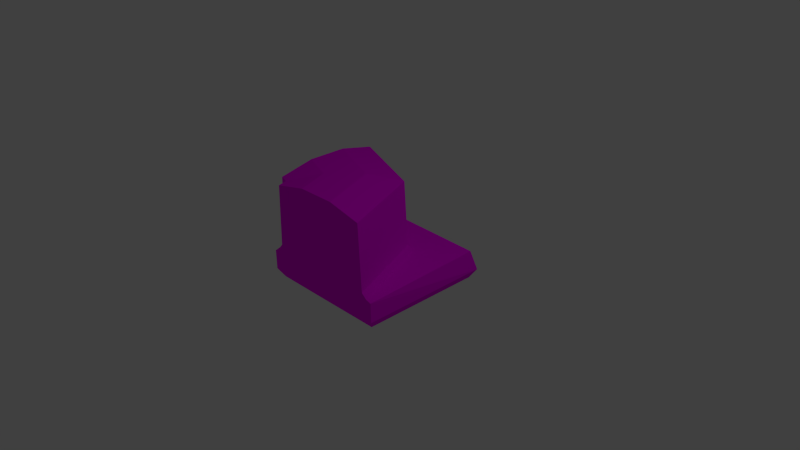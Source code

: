 # Source: Tile_Ground_Normal_wall_curved.blend  (saved by Blender 2.76.0; exported with 4.5.12 LTS)
import bpy
from mathutils import Matrix  # noqa: F401  (used for matrix-valued properties, if any)

bpy.ops.wm.read_factory_settings(use_empty=True)
scene = bpy.context.scene
scene.name = 'Scene'

# ---- collections
col_collection_1 = bpy.data.collections.new('Collection 1'); scene.collection.children.link(col_collection_1)

# ---- images (referenced by path relative to the original .blend; pixels are not part of the script)
import os
ASSET_DIR = os.environ.get("B2B_ASSET_DIR", "")  # directory of the original .blend (textures are referenced by path, not embedded)
HERE = os.path.dirname(os.path.abspath(__file__))  # packed textures are extracted next to this script under _unpacked/

def load_image(name, relpath, width, height, colorspace="sRGB"):
    """Load a texture the original file referenced (path relative to the .blend, or extracted next to this script)."""
    p = next((c for c in (os.path.join(HERE, relpath), os.path.join(ASSET_DIR, relpath)) if relpath and os.path.exists(c)), "")
    if p:
        img = bpy.data.images.load(p, check_existing=True)
        img.name = name
    else:  # same state as the original file: an image datablock whose file is absent (Cycles renders it pink)
        img = bpy.data.images.new(name, width, height)
        img.source = "FILE"
        img.filepath = "//" + (relpath or name)
    img.colorspace_settings.name = colorspace
    return img
img_wall_texture_psd = load_image('Wall_Texture.psd', 'Materials/Wall_Texture.psd', 1024, 1024, 'sRGB')

# ---- materials (node trees are filled in below, after node groups)
mat_wall_texture = bpy.data.materials.new('Wall_Texture')
mat_wall_texture.alpha_threshold = 0.0
mat_wall_texture.roughness = 0.5

# ---- material node trees
mat_wall_texture.use_nodes = True; mat_wall_texture.node_tree.nodes.clear()
_N = mat_wall_texture.node_tree.nodes; _L = mat_wall_texture.node_tree.links
n0 = _N.new('ShaderNodeOutputMaterial'); n0.name = 'Material Output'; n0.location = (300, 300)
n1 = _N.new('ShaderNodeBsdfDiffuse'); n1.name = 'Diffuse BSDF'; n1.location = (10, 300)
n2 = _N.new('ShaderNodeTexImage'); n2.name = 'Image Texture'; n2.location = (-180, 300)
n2.width = 140
n2.image = img_wall_texture_psd
_L.new(n1.outputs[0], n0.inputs[0])
_L.new(n2.outputs[0], n1.inputs[0])
n0.is_active_output = True

# ---- world
world_world = bpy.data.worlds.new('World'); scene.world = world_world
world_world.color = (0.05088, 0.05088, 0.05088)
world_world.use_sun_shadow = False
world_world.sun_shadow_jitter_overblur = 0.0
world_world.cycles.sampling_method = 'MANUAL'
world_world.cycles.sample_map_resolution = 256

# ---- cameras
cam_camera = bpy.data.cameras.new('Camera')
cam_camera.clip_end = 100.0
cam_camera.lens = 35.0
cam_camera.sensor_width = 32.0
cam_camera.sensor_height = 18.0
cam_camera.ortho_scale = 7.314
cam_camera.dof.focus_distance = 0.0

# ---- lights
light_lamp = bpy.data.lights.new('Lamp', 'POINT')
light_lamp.transmission_factor = 0.0
light_lamp.cutoff_distance = 30.0
light_lamp.energy = 100.0
light_lamp.shadow_buffer_clip_start = 1.001
light_lamp.shadow_soft_size = 0.1
light_lamp.shadow_maximum_resolution = 0.006
light_lamp.use_absolute_resolution = True
light_lamp.cycles.use_multiple_importance_sampling = False

# ---- meshes
me_cube = bpy.data.meshes.new('Cube')
me_cube.from_pydata([(-0.9204, -0.488, -0.9198), (0.9198, -0.488, 0.9235), (-0.9999, 0.9893, -0.7994), (0.7995, 0.9893, 1.0), (-0.9999, -0.357, -1.0), (1.0, -0.357, 1.0), (-0.9204, -0.488, -0.262), (0.262, -0.488, 0.9235), (-0.9999, 1.102, -0.2848), (0.2848, 1.102, 1.0), (0.2848, -0.357, 1.0), (-0.9999, -0.357, -0.2848), (-0.9999, -0.0683, -1.0), (1.0, -0.0683, 1.0), (-0.9999, -0.0683, -0.2848), (0.2848, -0.0683, 1.0), (-0.9999, -0.04718, -0.921), (0.921, -0.04718, 1.0), (-0.9999, -0.04414, -0.2848), (0.2848, -0.04414, 1.0), (-0.9999, 0.02256, -0.8389), (0.839, 0.02256, 1.0), (-0.9999, 0.01952, -0.2848), (0.2848, 0.01952, 1.0), (-0.9201, -0.488, 0.9217), (-0.9999, 0.9893, 0.7995), (-0.7995, 0.9893, 1.0), (-0.9204, -0.488, 1.431e-05), (0.0, -0.488, 0.9235), (-0.9999, 1.102, 1.443e-05), (0.0, 1.102, 1.0), (-1.0, -0.357, 1.0), (-0.9999, -0.357, 1.431e-05), (0.0, -0.357, 1.0), (-0.9204, -0.488, 0.262), (-0.262, -0.488, 0.9235), (-0.9999, 1.102, 0.2849), (-0.2848, 1.102, 1.0), (-0.2848, -0.357, 1.0), (-0.9999, -0.357, 0.2849), (-1.0, -0.0683, 1.0), (-0.9999, -0.0683, 1.431e-05), (0.0, -0.0683, 1.0), (-0.9999, -0.0683, 0.2849), (-0.2848, -0.0683, 1.0), (-0.9999, -0.04718, 0.921), (-0.921, -0.04718, 1.0), (-0.9999, -0.04414, 1.437e-05), (-0.9999, -0.04414, 0.2849), (0.0, -0.04414, 1.0), (-0.2848, -0.04414, 1.0), (-0.9999, 0.02256, 0.839), (-0.839, 0.02256, 1.0), (-0.9999, 0.01952, 1.437e-05), (-0.9999, 0.01952, 0.2849), (0.0, 0.01952, 1.0), (-0.2848, 0.01952, 1.0), (0.9199, -0.488, -0.9167), (0.2825, 0.9893, -0.2824), (-0.2828, 1.102, 0.2829), (-0.2818, -0.488, 0.2839), (0.9981, -0.357, -0.9993), (-0.09651, -0.488, 0.09867), (-0.08143, 1.102, 0.08144), (0.9283, -0.0683, -0.9246), (0.3684, -0.04718, -0.3684), (0.3104, 0.02256, -0.3104), (-0.8481, 0.9893, 0.8482), (-0.467, -0.488, 0.4692), (-0.4843, 1.102, 0.4843), (-0.9341, -0.04718, 0.9341), (-0.8761, 0.02256, 0.8761)], [], [(66, 58, 3, 21), (11, 6, 27, 32), (23, 9, 30, 55), (63, 59, 30, 9), (62, 7, 28, 60), (7, 10, 33, 28), (14, 11, 32, 41), (57, 61, 5, 1), (12, 4, 11, 14), (1, 5, 10, 7), (57, 1, 7, 62), (58, 63, 9, 3), (21, 3, 9, 23), (4, 0, 6, 11), (5, 13, 15, 10), (16, 12, 14, 18), (18, 14, 41, 47), (10, 15, 42, 33), (61, 64, 13, 5), (22, 18, 47, 53), (20, 16, 18, 22), (13, 17, 19, 15), (15, 19, 49, 42), (64, 65, 17, 13), (2, 20, 22, 8), (8, 22, 53, 29), (17, 21, 23, 19), (19, 23, 55, 49), (65, 66, 21, 17), (71, 52, 26, 67), (39, 32, 27, 34), (56, 55, 30, 37), (69, 37, 30, 59), (68, 60, 28, 35), (35, 28, 33, 38), (43, 41, 32, 39), (40, 43, 39, 31), (24, 34, 68), (67, 26, 37, 69), (52, 56, 37, 26), (31, 39, 34, 24), (31, 38, 44, 40), (45, 48, 43, 40), (48, 47, 41, 43), (38, 33, 42, 44), (54, 53, 47, 48), (51, 54, 48, 45), (44, 42, 49, 50), (25, 36, 54, 51), (36, 29, 53, 54), (46, 50, 56, 52), (50, 49, 55, 56), (70, 46, 52, 71), (45, 70, 71, 51), (25, 67, 69, 36), (24, 35, 38, 31), (34, 27, 60, 68), (36, 69, 59, 29), (51, 71, 67, 25), (16, 20, 66, 65), (12, 16, 65, 64), (4, 12, 64, 61), (2, 8, 63, 58), (0, 57, 62, 6), (0, 4, 61, 57), (6, 62, 60, 27), (8, 29, 59, 63), (20, 2, 58, 66), (40, 70, 45), (40, 44, 50, 46), (40, 46, 70), (24, 68, 35)])
_uv = me_cube.uv_layers.new(name='UVMap')
_uv.uv.foreach_set('vector', [0.6265, 0.2415, 0.3465, 0.2403, 0.3465, 0.0266, 0.6265, 0.02318, 0.8333, 0.4305, 0.8552, 0.4343, 0.8552, 0.4754, 0.8333, 0.4752, 0.5599, 0.2852, 0.4182, 0.2852, 0.4182, 0.25, 0.5599, 0.25, 0.4398, 0.2464, 0.4859, 0.2474, 0.4866, 0.3903, 0.442, 0.3921, 0.4493, 0.147, 0.389, 0.01771, 0.4329, 0.01764, 0.4802, 0.1179, 0.8402, 0.7857, 0.8171, 0.7893, 0.8171, 0.7446, 0.8402, 0.7446, 0.785, 0.4305, 0.8333, 0.4305, 0.8333, 0.4752, 0.785, 0.4752, 0.8026, 0.1854, 0.8233, 0.1756, 0.8243, 0.4825, 0.8035, 0.4679, 0.8096, 0.338, 0.8579, 0.338, 0.8579, 0.4502, 0.8096, 0.4502, 0.8402, 0.8889, 0.8171, 0.9015, 0.8171, 0.7893, 0.8402, 0.7857, 0.4122, 0.33, 0.4117, 0.04132, 0.5218, 0.04114, 0.5821, 0.1705, 0.3431, 0.2425, 0.4398, 0.2464, 0.442, 0.3921, 0.3479, 0.3887, 0.5595, 0.3536, 0.4329, 0.3487, 0.4182, 0.2852, 0.5599, 0.2852, 0.8579, 0.338, 0.8798, 0.3508, 0.8798, 0.454, 0.8579, 0.4502, 0.8171, 0.9015, 0.769, 0.9015, 0.769, 0.7893, 0.8171, 0.7893, 0.806, 0.3504, 0.8096, 0.338, 0.8096, 0.4502, 0.8055, 0.4502, 0.7809, 0.4305, 0.785, 0.4305, 0.785, 0.4752, 0.7809, 0.4752, 0.8171, 0.7893, 0.769, 0.7893, 0.769, 0.7446, 0.8171, 0.7446, 0.7692, 0.08452, 0.8184, 0.09435, 0.8184, 0.3921, 0.7702, 0.3915, 0.7702, 0.4305, 0.7809, 0.4305, 0.7809, 0.4752, 0.7702, 0.4752, 0.7944, 0.3632, 0.806, 0.3504, 0.8055, 0.4502, 0.7949, 0.4502, 0.769, 0.9015, 0.7655, 0.8891, 0.765, 0.7893, 0.769, 0.7893, 0.769, 0.7893, 0.765, 0.7893, 0.765, 0.7446, 0.769, 0.7446, 0.4678, 0.1965, 0.6148, 0.2011, 0.6327, 0.3499, 0.5153, 0.3095, 0.4305, 0.27, 0.5651, 0.2649, 0.5655, 0.3372, 0.4148, 0.3372, 0.4148, 0.3372, 0.5655, 0.3372, 0.5655, 0.3743, 0.4148, 0.3743, 0.7655, 0.8891, 0.7539, 0.8763, 0.7544, 0.7893, 0.765, 0.7893, 0.765, 0.7893, 0.7544, 0.7893, 0.7544, 0.7446, 0.765, 0.7446, 0.673, 0.2099, 0.6622, 0.204, 0.6622, 0.0175, 0.673, 0.01508, 0.9477, 0.2058, 0.9477, 0.2526, 0.6838, 0.2408, 0.6665, 0.1957, 0.8456, 0.5986, 0.8456, 0.5539, 0.8675, 0.5541, 0.8675, 0.5952, 0.5599, 0.2149, 0.5599, 0.25, 0.4182, 0.25, 0.4182, 0.2149, 0.5585, 0.2485, 0.5577, 0.3352, 0.4866, 0.3903, 0.4859, 0.2474, 0.5112, 0.08879, 0.4802, 0.1179, 0.4329, 0.01764, 0.4768, 0.01757, 0.8402, 0.7035, 0.8402, 0.7446, 0.8171, 0.7446, 0.8171, 0.6999, 0.7973, 0.5986, 0.7973, 0.5539, 0.8456, 0.5539, 0.8456, 0.5986, 0.8096, 0.6517, 0.8096, 0.5395, 0.8579, 0.5395, 0.8579, 0.6517, 0.5501, 0.01797, 0.5503, 0.1212, 0.4743, 0.08879, 0.6161, 0.2504, 0.6155, 0.279, 0.5577, 0.3352, 0.5585, 0.2485, 0.5595, 0.1465, 0.5599, 0.2149, 0.4182, 0.2149, 0.4329, 0.1513, 0.8579, 0.6517, 0.8579, 0.5395, 0.8798, 0.5362, 0.8798, 0.6394, 0.8171, 0.5877, 0.8171, 0.6999, 0.769, 0.6999, 0.769, 0.5877, 0.806, 0.6393, 0.8055, 0.5395, 0.8096, 0.5395, 0.8096, 0.6517, 0.8154, 0.5617, 0.8154, 0.517, 0.8194, 0.517, 0.8194, 0.5617, 0.8171, 0.6999, 0.8171, 0.7446, 0.769, 0.7446, 0.769, 0.6999, 0.7826, 0.5986, 0.7826, 0.5539, 0.7932, 0.5539, 0.7932, 0.5986, 0.7943, 0.6265, 0.7949, 0.5395, 0.8055, 0.5395, 0.806, 0.6393, 0.769, 0.6999, 0.769, 0.7446, 0.765, 0.7446, 0.765, 0.6999, 0.5275, 0.3707, 0.4454, 0.3816, 0.4629, 0.2012, 0.5493, 0.2101, 0.4148, 0.4115, 0.4148, 0.3743, 0.5655, 0.3743, 0.5655, 0.4115, 0.7655, 0.6001, 0.765, 0.6999, 0.7544, 0.6999, 0.7539, 0.613, 0.765, 0.6999, 0.765, 0.7446, 0.7544, 0.7446, 0.7544, 0.6999, 0.1783, 0.5678, 0.1351, 0.5667, 0.126, 0.5492, 0.1911, 0.5499, 0.2627, 0.5666, 0.2165, 0.5641, 0.2029, 0.5414, 0.2801, 0.5452, 0.6179, 0.2033, 0.6161, 0.2504, 0.5585, 0.2485, 0.5577, 0.1207, 0.4982, 0.2238, 0.4982, 0.327, 0.475, 0.3234, 0.475, 0.2112, 0.5503, 0.1212, 0.5504, 0.1623, 0.4433, 0.1179, 0.4743, 0.08879, 0.5577, 0.1207, 0.5585, 0.2485, 0.4859, 0.2474, 0.4837, 0.06557, 0.9436, 0.1608, 0.9481, 0.1992, 0.6686, 0.1953, 0.6623, 0.149, 0.6771, 0.2372, 0.6644, 0.2343, 0.6644, 0.01595, 0.6771, 0.009118, 0.5694, 0.01407, 0.6327, 0.04253, 0.6148, 0.2011, 0.4678, 0.1965, 0.7997, 0.5915, 0.8479, 0.5908, 0.8479, 0.8893, 0.7986, 0.8982, 0.3365, 0.06327, 0.436, 0.06377, 0.4398, 0.2464, 0.3431, 0.2425, 0.5621, 0.07272, 0.5621, 0.3809, 0.4025, 0.211, 0.4588, 0.07291, 0.8036, 0.5303, 0.8243, 0.5152, 0.8232, 0.8219, 0.8026, 0.8129, 0.5504, 0.2034, 0.4124, 0.147, 0.4433, 0.1179, 0.5504, 0.1623, 0.436, 0.06377, 0.4837, 0.06557, 0.4859, 0.2474, 0.4398, 0.2464, 0.6191, 0.4576, 0.3465, 0.4541, 0.3465, 0.2404, 0.6191, 0.2393, 0.2154, 0.5974, 0.2165, 0.5641, 0.2627, 0.5666, 0.769, 0.5877, 0.769, 0.6999, 0.765, 0.6999, 0.7655, 0.6001, 0.1522, 0.6002, 0.1351, 0.5667, 0.1783, 0.5678, 0.589, 0.01569, 0.5112, 0.08879, 0.4768, 0.01757])
me_cube.materials.append(mat_wall_texture)
me_cube.use_remesh_preserve_volume = False
me_cube.use_remesh_preserve_attributes = False
me_cube.use_mirror_vertex_groups = False
me_cube.update()

# ---- objects
ob_lamp = bpy.data.objects.new('Lamp', light_lamp)
ob_camera = bpy.data.objects.new('Camera', cam_camera)
ob_cube_001 = bpy.data.objects.new('Cube.001', me_cube)

# ---- transforms, parenting, visibility, modifiers, constraints
ob_lamp.location = (4.431, 1.021, 6.304)
ob_lamp.rotation_euler = (0.6503, 0.05522, 1.866)
ob_lamp.scale = (1.083, 1.083, 1.083)
ob_lamp.lock_rotations_4d = False
ob_lamp.empty_display_type = 'ARROWS'
ob_lamp.color = (0.0, 0.0, 0.0, 0.0)
ob_lamp.lineart.crease_threshold = 0.0
ob_camera.location = (8.119, -7.117, 5.697)
ob_camera.rotation_euler = (1.109, 0.01082, 0.8149)
ob_camera.scale = (1.083, 1.083, 1.083)
ob_camera.lock_rotations_4d = False
ob_camera.empty_display_type = 'ARROWS'
ob_camera.color = (0.0, 0.0, 0.0, 0.0)
ob_camera.display_type = 'WIRE'
ob_camera.lineart.crease_threshold = 0.0
ob_cube_001.location = (0.0, 0.0, 0.0)
ob_cube_001.rotation_euler = (1.571, -0.0, 0.0)
ob_cube_001.lock_rotations_4d = False
ob_cube_001.empty_display_type = 'ARROWS'
ob_cube_001.lineart.crease_threshold = 0.0

# ---- collection membership
col_collection_1.objects.link(ob_lamp)
col_collection_1.objects.link(ob_camera)
col_collection_1.objects.link(ob_cube_001)

# ---- scene / render settings (as saved in the file)
scene.camera = ob_camera
scene.frame_start = 0; scene.frame_end = 250; scene.frame_set(6)
scene.render.engine = 'CYCLES'
scene.render.resolution_percentage = 50
scene.render.dither_intensity = 0.0
scene.cycles.use_denoising = False
scene.cycles.samples = 10
scene.cycles.sampling_pattern = 'TABULATED_SOBOL'
scene.cycles.light_sampling_threshold = 0.0
scene.cycles.use_adaptive_sampling = False
scene.cycles.use_light_tree = False
scene.cycles.blur_glossy = 0.0
scene.cycles.pixel_filter_type = 'GAUSSIAN'
scene.cycles.sample_clamp_indirect = 0.0
scene.view_settings.view_transform = 'Standard'
bpy.context.view_layer.update()
